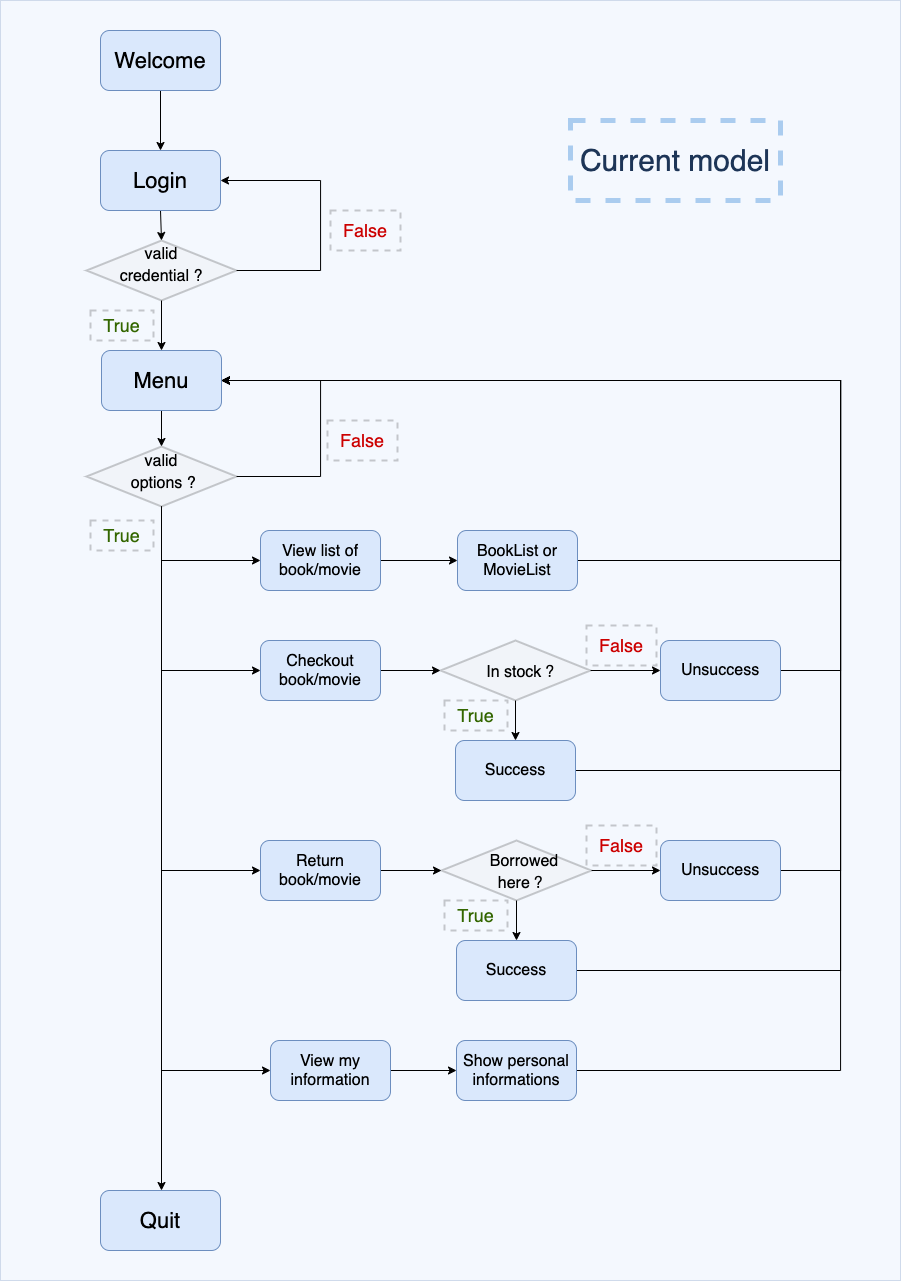

The diagram above was exported from draw.io. Its source (the exported page's mxGraphModel, read from the mxfile embedded in the PNG):
<mxGraphModel dx="2915" dy="1922" grid="1" gridSize="10" guides="1" tooltips="1" connect="1" arrows="1" fold="1" page="1" pageScale="1" pageWidth="827" pageHeight="1169" math="0" shadow="0">
  <root>
    <mxCell id="yNF40y3uU9P8DwsiunTM-0" />
    <mxCell id="yNF40y3uU9P8DwsiunTM-1" parent="yNF40y3uU9P8DwsiunTM-0" />
    <mxCell id="joDQSxWgMym50XjhTbgP-1" value="" style="rounded=0;whiteSpace=wrap;html=1;sketch=0;strokeColor=#6c8ebf;fillColor=#dae8fc;opacity=30;" vertex="1" parent="yNF40y3uU9P8DwsiunTM-1">
      <mxGeometry x="-990" y="-150" width="900" height="1280" as="geometry" />
    </mxCell>
    <mxCell id="tSBFIsNW_nXXj0hhZEbW-29" style="edgeStyle=orthogonalEdgeStyle;rounded=0;orthogonalLoop=1;jettySize=auto;html=1;exitX=0.5;exitY=1;exitDx=0;exitDy=0;entryX=0.5;entryY=0;entryDx=0;entryDy=0;fontSize=18;fontColor=#000000;" edge="1" parent="yNF40y3uU9P8DwsiunTM-1" source="tHi5VM37khnTimMhyFKb-3" target="tSBFIsNW_nXXj0hhZEbW-18">
      <mxGeometry relative="1" as="geometry" />
    </mxCell>
    <mxCell id="tHi5VM37khnTimMhyFKb-3" value="Menu" style="rounded=1;whiteSpace=wrap;html=1;fontSize=22;fillColor=#dae8fc;strokeColor=#6c8ebf;" vertex="1" parent="yNF40y3uU9P8DwsiunTM-1">
      <mxGeometry x="-889" y="200" width="120" height="60" as="geometry" />
    </mxCell>
    <mxCell id="FflCx-JG-KO_utxibQb6-12" style="edgeStyle=orthogonalEdgeStyle;rounded=0;orthogonalLoop=1;jettySize=auto;html=1;exitX=1;exitY=0.5;exitDx=0;exitDy=0;entryX=0;entryY=0.5;entryDx=0;entryDy=0;fontSize=18;fontColor=#000000;" edge="1" parent="yNF40y3uU9P8DwsiunTM-1" source="tHi5VM37khnTimMhyFKb-6" target="FflCx-JG-KO_utxibQb6-9">
      <mxGeometry relative="1" as="geometry" />
    </mxCell>
    <mxCell id="tHi5VM37khnTimMhyFKb-6" value="Checkout book/movie" style="rounded=1;whiteSpace=wrap;html=1;fontSize=16;fillColor=#dae8fc;strokeColor=#6c8ebf;" vertex="1" parent="yNF40y3uU9P8DwsiunTM-1">
      <mxGeometry x="-730" y="490" width="120" height="60" as="geometry" />
    </mxCell>
    <mxCell id="FflCx-JG-KO_utxibQb6-32" style="edgeStyle=orthogonalEdgeStyle;rounded=0;orthogonalLoop=1;jettySize=auto;html=1;exitX=1;exitY=0.5;exitDx=0;exitDy=0;entryX=0;entryY=0.5;entryDx=0;entryDy=0;fontSize=18;fontColor=#000000;" edge="1" parent="yNF40y3uU9P8DwsiunTM-1" source="tHi5VM37khnTimMhyFKb-8" target="FflCx-JG-KO_utxibQb6-29">
      <mxGeometry relative="1" as="geometry" />
    </mxCell>
    <mxCell id="tHi5VM37khnTimMhyFKb-8" value="View my information" style="rounded=1;whiteSpace=wrap;html=1;fontSize=16;fillColor=#dae8fc;strokeColor=#6c8ebf;" vertex="1" parent="yNF40y3uU9P8DwsiunTM-1">
      <mxGeometry x="-720" y="890" width="120" height="60" as="geometry" />
    </mxCell>
    <mxCell id="tHi5VM37khnTimMhyFKb-10" value="Quit" style="rounded=1;whiteSpace=wrap;html=1;fontSize=22;fillColor=#dae8fc;strokeColor=#6c8ebf;" vertex="1" parent="yNF40y3uU9P8DwsiunTM-1">
      <mxGeometry x="-890" y="1040" width="120" height="60" as="geometry" />
    </mxCell>
    <mxCell id="FflCx-JG-KO_utxibQb6-22" style="edgeStyle=orthogonalEdgeStyle;rounded=0;orthogonalLoop=1;jettySize=auto;html=1;exitX=1;exitY=0.5;exitDx=0;exitDy=0;entryX=0;entryY=0.5;entryDx=0;entryDy=0;fontSize=18;fontColor=#000000;" edge="1" parent="yNF40y3uU9P8DwsiunTM-1" source="tHi5VM37khnTimMhyFKb-14" target="FflCx-JG-KO_utxibQb6-20">
      <mxGeometry relative="1" as="geometry" />
    </mxCell>
    <mxCell id="tHi5VM37khnTimMhyFKb-14" value="Return book/movie" style="rounded=1;whiteSpace=wrap;html=1;fontSize=16;fillColor=#dae8fc;strokeColor=#6c8ebf;" vertex="1" parent="yNF40y3uU9P8DwsiunTM-1">
      <mxGeometry x="-730" y="690" width="120" height="60" as="geometry" />
    </mxCell>
    <mxCell id="FflCx-JG-KO_utxibQb6-5" style="edgeStyle=orthogonalEdgeStyle;rounded=0;orthogonalLoop=1;jettySize=auto;html=1;exitX=1;exitY=0.5;exitDx=0;exitDy=0;entryX=0;entryY=0.5;entryDx=0;entryDy=0;fontSize=18;fontColor=#000000;" edge="1" parent="yNF40y3uU9P8DwsiunTM-1" source="tHi5VM37khnTimMhyFKb-17" target="FflCx-JG-KO_utxibQb6-4">
      <mxGeometry relative="1" as="geometry" />
    </mxCell>
    <mxCell id="tHi5VM37khnTimMhyFKb-17" value="View list of book/movie" style="rounded=1;whiteSpace=wrap;html=1;fontSize=16;fillColor=#dae8fc;strokeColor=#6c8ebf;" vertex="1" parent="yNF40y3uU9P8DwsiunTM-1">
      <mxGeometry x="-730" y="380" width="120" height="60" as="geometry" />
    </mxCell>
    <mxCell id="tSBFIsNW_nXXj0hhZEbW-2" style="edgeStyle=orthogonalEdgeStyle;rounded=0;orthogonalLoop=1;jettySize=auto;html=1;exitX=0.5;exitY=1;exitDx=0;exitDy=0;entryX=0.5;entryY=0;entryDx=0;entryDy=0;fontSize=36;" edge="1" parent="yNF40y3uU9P8DwsiunTM-1" source="tSBFIsNW_nXXj0hhZEbW-0" target="tSBFIsNW_nXXj0hhZEbW-1">
      <mxGeometry relative="1" as="geometry" />
    </mxCell>
    <mxCell id="tSBFIsNW_nXXj0hhZEbW-0" value="Welcome" style="rounded=1;whiteSpace=wrap;html=1;fontSize=22;fillColor=#dae8fc;strokeColor=#6c8ebf;" vertex="1" parent="yNF40y3uU9P8DwsiunTM-1">
      <mxGeometry x="-890" y="-120" width="120" height="60" as="geometry" />
    </mxCell>
    <mxCell id="tSBFIsNW_nXXj0hhZEbW-24" style="edgeStyle=orthogonalEdgeStyle;rounded=0;orthogonalLoop=1;jettySize=auto;html=1;exitX=0.5;exitY=1;exitDx=0;exitDy=0;entryX=0.5;entryY=0;entryDx=0;entryDy=0;fontSize=18;fontColor=#000000;" edge="1" parent="yNF40y3uU9P8DwsiunTM-1" source="tSBFIsNW_nXXj0hhZEbW-1" target="tSBFIsNW_nXXj0hhZEbW-7">
      <mxGeometry relative="1" as="geometry" />
    </mxCell>
    <mxCell id="tSBFIsNW_nXXj0hhZEbW-1" value="Login" style="rounded=1;whiteSpace=wrap;html=1;fontSize=22;fillColor=#dae8fc;strokeColor=#6c8ebf;" vertex="1" parent="yNF40y3uU9P8DwsiunTM-1">
      <mxGeometry x="-890" width="120" height="60" as="geometry" />
    </mxCell>
    <mxCell id="tSBFIsNW_nXXj0hhZEbW-12" style="edgeStyle=orthogonalEdgeStyle;rounded=0;orthogonalLoop=1;jettySize=auto;html=1;exitX=0.5;exitY=1;exitDx=0;exitDy=0;fontSize=18;" edge="1" parent="yNF40y3uU9P8DwsiunTM-1" source="tSBFIsNW_nXXj0hhZEbW-7" target="tHi5VM37khnTimMhyFKb-3">
      <mxGeometry relative="1" as="geometry" />
    </mxCell>
    <mxCell id="tSBFIsNW_nXXj0hhZEbW-13" style="edgeStyle=orthogonalEdgeStyle;rounded=0;orthogonalLoop=1;jettySize=auto;html=1;exitX=1;exitY=0.5;exitDx=0;exitDy=0;entryX=1;entryY=0.5;entryDx=0;entryDy=0;fontSize=18;" edge="1" parent="yNF40y3uU9P8DwsiunTM-1" source="tSBFIsNW_nXXj0hhZEbW-7" target="tSBFIsNW_nXXj0hhZEbW-1">
      <mxGeometry relative="1" as="geometry">
        <Array as="points">
          <mxPoint x="-670" y="120" />
          <mxPoint x="-670" y="30" />
        </Array>
      </mxGeometry>
    </mxCell>
    <mxCell id="tSBFIsNW_nXXj0hhZEbW-14" value="False" style="text;html=1;fillColor=none;align=center;verticalAlign=middle;whiteSpace=wrap;rounded=0;fontSize=18;opacity=20;fontColor=#CC0000;strokeColor=#000000;dashed=1;strokeWidth=2;" vertex="1" parent="yNF40y3uU9P8DwsiunTM-1">
      <mxGeometry x="-660" y="60" width="70" height="40" as="geometry" />
    </mxCell>
    <mxCell id="tSBFIsNW_nXXj0hhZEbW-25" value="" style="group;" vertex="1" connectable="0" parent="yNF40y3uU9P8DwsiunTM-1">
      <mxGeometry x="-904" y="83" width="150" height="67" as="geometry" />
    </mxCell>
    <mxCell id="tSBFIsNW_nXXj0hhZEbW-7" value="" style="rhombus;whiteSpace=wrap;html=1;strokeWidth=2;fontSize=36;opacity=20;fillColor=#E6E6E6;" vertex="1" parent="tSBFIsNW_nXXj0hhZEbW-25">
      <mxGeometry y="7" width="150" height="60" as="geometry" />
    </mxCell>
    <mxCell id="tSBFIsNW_nXXj0hhZEbW-9" value="&lt;font style=&quot;font-size: 16px&quot;&gt;valid&lt;br&gt;credential ?&lt;/font&gt;" style="text;html=1;strokeColor=none;fillColor=none;align=center;verticalAlign=middle;whiteSpace=wrap;rounded=0;fontSize=18;opacity=20;" vertex="1" parent="tSBFIsNW_nXXj0hhZEbW-25">
      <mxGeometry x="20" width="110" height="60" as="geometry" />
    </mxCell>
    <mxCell id="FflCx-JG-KO_utxibQb6-0" style="edgeStyle=orthogonalEdgeStyle;rounded=0;orthogonalLoop=1;jettySize=auto;html=1;exitX=0.5;exitY=1;exitDx=0;exitDy=0;entryX=0;entryY=0.5;entryDx=0;entryDy=0;fontSize=18;fontColor=#000000;" edge="1" parent="yNF40y3uU9P8DwsiunTM-1" source="tSBFIsNW_nXXj0hhZEbW-18" target="tHi5VM37khnTimMhyFKb-17">
      <mxGeometry relative="1" as="geometry" />
    </mxCell>
    <mxCell id="FflCx-JG-KO_utxibQb6-1" style="edgeStyle=orthogonalEdgeStyle;rounded=0;orthogonalLoop=1;jettySize=auto;html=1;exitX=1;exitY=0.5;exitDx=0;exitDy=0;entryX=1;entryY=0.5;entryDx=0;entryDy=0;fontSize=18;fontColor=#000000;" edge="1" parent="yNF40y3uU9P8DwsiunTM-1" source="tSBFIsNW_nXXj0hhZEbW-18" target="tHi5VM37khnTimMhyFKb-3">
      <mxGeometry relative="1" as="geometry">
        <Array as="points">
          <mxPoint x="-670" y="326" />
          <mxPoint x="-670" y="230" />
        </Array>
      </mxGeometry>
    </mxCell>
    <mxCell id="FflCx-JG-KO_utxibQb6-7" style="edgeStyle=orthogonalEdgeStyle;rounded=0;orthogonalLoop=1;jettySize=auto;html=1;exitX=0.5;exitY=1;exitDx=0;exitDy=0;entryX=0;entryY=0.5;entryDx=0;entryDy=0;fontSize=18;fontColor=#000000;" edge="1" parent="yNF40y3uU9P8DwsiunTM-1" source="tSBFIsNW_nXXj0hhZEbW-18" target="tHi5VM37khnTimMhyFKb-6">
      <mxGeometry relative="1" as="geometry" />
    </mxCell>
    <mxCell id="FflCx-JG-KO_utxibQb6-31" style="edgeStyle=orthogonalEdgeStyle;rounded=0;orthogonalLoop=1;jettySize=auto;html=1;exitX=0.5;exitY=1;exitDx=0;exitDy=0;fontSize=18;fontColor=#000000;" edge="1" parent="yNF40y3uU9P8DwsiunTM-1" source="tSBFIsNW_nXXj0hhZEbW-18">
      <mxGeometry relative="1" as="geometry">
        <mxPoint x="-829" y="1040" as="targetPoint" />
        <mxPoint x="-809.07" y="356" as="sourcePoint" />
        <Array as="points" />
      </mxGeometry>
    </mxCell>
    <mxCell id="FflCx-JG-KO_utxibQb6-33" style="edgeStyle=orthogonalEdgeStyle;rounded=0;orthogonalLoop=1;jettySize=auto;html=1;exitX=0.5;exitY=1;exitDx=0;exitDy=0;entryX=0;entryY=0.5;entryDx=0;entryDy=0;fontSize=18;fontColor=#000000;" edge="1" parent="yNF40y3uU9P8DwsiunTM-1" source="tSBFIsNW_nXXj0hhZEbW-18" target="tHi5VM37khnTimMhyFKb-14">
      <mxGeometry relative="1" as="geometry" />
    </mxCell>
    <mxCell id="FflCx-JG-KO_utxibQb6-34" style="edgeStyle=orthogonalEdgeStyle;rounded=0;orthogonalLoop=1;jettySize=auto;html=1;exitX=0.5;exitY=1;exitDx=0;exitDy=0;fontSize=18;fontColor=#000000;entryX=0;entryY=0.5;entryDx=0;entryDy=0;" edge="1" parent="yNF40y3uU9P8DwsiunTM-1" source="tSBFIsNW_nXXj0hhZEbW-18" target="tHi5VM37khnTimMhyFKb-8">
      <mxGeometry relative="1" as="geometry">
        <mxPoint x="-770" y="830" as="targetPoint" />
      </mxGeometry>
    </mxCell>
    <mxCell id="tSBFIsNW_nXXj0hhZEbW-18" value="" style="rhombus;whiteSpace=wrap;html=1;strokeWidth=2;fontSize=36;opacity=20;fillColor=#E6E6E6;" vertex="1" parent="yNF40y3uU9P8DwsiunTM-1">
      <mxGeometry x="-904" y="296" width="150" height="60" as="geometry" />
    </mxCell>
    <mxCell id="tSBFIsNW_nXXj0hhZEbW-19" value="&lt;font style=&quot;font-size: 16px&quot;&gt;valid&lt;br&gt;&amp;nbsp;options ?&lt;/font&gt;" style="text;html=1;strokeColor=none;fillColor=none;align=center;verticalAlign=middle;whiteSpace=wrap;rounded=0;fontSize=18;opacity=20;" vertex="1" parent="yNF40y3uU9P8DwsiunTM-1">
      <mxGeometry x="-884" y="290" width="110" height="60" as="geometry" />
    </mxCell>
    <mxCell id="FflCx-JG-KO_utxibQb6-6" style="edgeStyle=orthogonalEdgeStyle;rounded=0;orthogonalLoop=1;jettySize=auto;html=1;exitX=1;exitY=0.5;exitDx=0;exitDy=0;entryX=1;entryY=0.5;entryDx=0;entryDy=0;fontSize=18;fontColor=#000000;" edge="1" parent="yNF40y3uU9P8DwsiunTM-1" source="FflCx-JG-KO_utxibQb6-4" target="tHi5VM37khnTimMhyFKb-3">
      <mxGeometry relative="1" as="geometry">
        <Array as="points">
          <mxPoint x="-150" y="410" />
          <mxPoint x="-150" y="230" />
        </Array>
      </mxGeometry>
    </mxCell>
    <mxCell id="FflCx-JG-KO_utxibQb6-4" value="BookList or&lt;br&gt;MovieList" style="rounded=1;whiteSpace=wrap;html=1;fontSize=16;fillColor=#dae8fc;strokeColor=#6c8ebf;" vertex="1" parent="yNF40y3uU9P8DwsiunTM-1">
      <mxGeometry x="-533" y="380" width="120" height="60" as="geometry" />
    </mxCell>
    <mxCell id="FflCx-JG-KO_utxibQb6-19" style="edgeStyle=orthogonalEdgeStyle;rounded=0;orthogonalLoop=1;jettySize=auto;html=1;exitX=1;exitY=0.5;exitDx=0;exitDy=0;entryX=1;entryY=0.5;entryDx=0;entryDy=0;fontSize=18;fontColor=#000000;" edge="1" parent="yNF40y3uU9P8DwsiunTM-1" source="FflCx-JG-KO_utxibQb6-13" target="tHi5VM37khnTimMhyFKb-3">
      <mxGeometry relative="1" as="geometry">
        <Array as="points">
          <mxPoint x="-150" y="620" />
          <mxPoint x="-150" y="230" />
        </Array>
      </mxGeometry>
    </mxCell>
    <mxCell id="FflCx-JG-KO_utxibQb6-13" value="Success" style="rounded=1;whiteSpace=wrap;html=1;fontSize=16;fillColor=#dae8fc;strokeColor=#6c8ebf;" vertex="1" parent="yNF40y3uU9P8DwsiunTM-1">
      <mxGeometry x="-535" y="590" width="120" height="60" as="geometry" />
    </mxCell>
    <mxCell id="FflCx-JG-KO_utxibQb6-18" style="edgeStyle=orthogonalEdgeStyle;rounded=0;orthogonalLoop=1;jettySize=auto;html=1;exitX=1;exitY=0.5;exitDx=0;exitDy=0;entryX=1;entryY=0.5;entryDx=0;entryDy=0;fontSize=18;fontColor=#000000;" edge="1" parent="yNF40y3uU9P8DwsiunTM-1" source="FflCx-JG-KO_utxibQb6-14" target="tHi5VM37khnTimMhyFKb-3">
      <mxGeometry relative="1" as="geometry">
        <Array as="points">
          <mxPoint x="-150" y="520" />
          <mxPoint x="-150" y="230" />
        </Array>
      </mxGeometry>
    </mxCell>
    <mxCell id="FflCx-JG-KO_utxibQb6-14" value="Unsuccess" style="rounded=1;whiteSpace=wrap;html=1;fontSize=16;fillColor=#dae8fc;strokeColor=#6c8ebf;" vertex="1" parent="yNF40y3uU9P8DwsiunTM-1">
      <mxGeometry x="-330" y="490" width="120" height="60" as="geometry" />
    </mxCell>
    <mxCell id="FflCx-JG-KO_utxibQb6-15" style="edgeStyle=orthogonalEdgeStyle;rounded=0;orthogonalLoop=1;jettySize=auto;html=1;exitX=0.5;exitY=1;exitDx=0;exitDy=0;entryX=0.5;entryY=0;entryDx=0;entryDy=0;fontSize=18;fontColor=#000000;" edge="1" parent="yNF40y3uU9P8DwsiunTM-1" source="FflCx-JG-KO_utxibQb6-9" target="FflCx-JG-KO_utxibQb6-13">
      <mxGeometry relative="1" as="geometry" />
    </mxCell>
    <mxCell id="FflCx-JG-KO_utxibQb6-16" style="edgeStyle=orthogonalEdgeStyle;rounded=0;orthogonalLoop=1;jettySize=auto;html=1;exitX=1;exitY=0.5;exitDx=0;exitDy=0;fontSize=18;fontColor=#000000;" edge="1" parent="yNF40y3uU9P8DwsiunTM-1" source="FflCx-JG-KO_utxibQb6-9" target="FflCx-JG-KO_utxibQb6-14">
      <mxGeometry relative="1" as="geometry" />
    </mxCell>
    <mxCell id="FflCx-JG-KO_utxibQb6-9" value="" style="rhombus;whiteSpace=wrap;html=1;strokeWidth=2;fontSize=36;opacity=20;fillColor=#E6E6E6;" vertex="1" parent="yNF40y3uU9P8DwsiunTM-1">
      <mxGeometry x="-550" y="490" width="150" height="60" as="geometry" />
    </mxCell>
    <mxCell id="FflCx-JG-KO_utxibQb6-10" value="&lt;span style=&quot;font-size: 16px&quot;&gt;In stock ？&lt;/span&gt;" style="text;html=1;strokeColor=none;fillColor=none;align=center;verticalAlign=middle;whiteSpace=wrap;rounded=0;fontSize=18;opacity=20;" vertex="1" parent="yNF40y3uU9P8DwsiunTM-1">
      <mxGeometry x="-521" y="490" width="110" height="60" as="geometry" />
    </mxCell>
    <mxCell id="FflCx-JG-KO_utxibQb6-26" style="edgeStyle=orthogonalEdgeStyle;rounded=0;orthogonalLoop=1;jettySize=auto;html=1;exitX=0.5;exitY=1;exitDx=0;exitDy=0;fontSize=18;fontColor=#000000;" edge="1" parent="yNF40y3uU9P8DwsiunTM-1" source="FflCx-JG-KO_utxibQb6-20" target="FflCx-JG-KO_utxibQb6-25">
      <mxGeometry relative="1" as="geometry" />
    </mxCell>
    <mxCell id="FflCx-JG-KO_utxibQb6-27" style="edgeStyle=orthogonalEdgeStyle;rounded=0;orthogonalLoop=1;jettySize=auto;html=1;exitX=1;exitY=0.5;exitDx=0;exitDy=0;entryX=0;entryY=0.5;entryDx=0;entryDy=0;fontSize=18;fontColor=#000000;" edge="1" parent="yNF40y3uU9P8DwsiunTM-1" source="FflCx-JG-KO_utxibQb6-20" target="FflCx-JG-KO_utxibQb6-24">
      <mxGeometry relative="1" as="geometry" />
    </mxCell>
    <mxCell id="FflCx-JG-KO_utxibQb6-20" value="" style="rhombus;whiteSpace=wrap;html=1;strokeWidth=2;fontSize=36;opacity=20;fillColor=#E6E6E6;" vertex="1" parent="yNF40y3uU9P8DwsiunTM-1">
      <mxGeometry x="-549" y="690" width="150" height="60" as="geometry" />
    </mxCell>
    <mxCell id="FflCx-JG-KO_utxibQb6-23" value="&lt;span style=&quot;font-size: 16px&quot;&gt;Borrowed&lt;br&gt;here ？&lt;br&gt;&lt;/span&gt;" style="text;html=1;strokeColor=none;fillColor=none;align=center;verticalAlign=middle;whiteSpace=wrap;rounded=0;fontSize=18;opacity=20;" vertex="1" parent="yNF40y3uU9P8DwsiunTM-1">
      <mxGeometry x="-521" y="690" width="110" height="60" as="geometry" />
    </mxCell>
    <mxCell id="FflCx-JG-KO_utxibQb6-28" style="edgeStyle=orthogonalEdgeStyle;rounded=0;orthogonalLoop=1;jettySize=auto;html=1;exitX=1;exitY=0.5;exitDx=0;exitDy=0;entryX=1;entryY=0.5;entryDx=0;entryDy=0;fontSize=18;fontColor=#000000;" edge="1" parent="yNF40y3uU9P8DwsiunTM-1" source="FflCx-JG-KO_utxibQb6-24" target="tHi5VM37khnTimMhyFKb-3">
      <mxGeometry relative="1" as="geometry">
        <Array as="points">
          <mxPoint x="-150" y="720" />
          <mxPoint x="-150" y="230" />
        </Array>
      </mxGeometry>
    </mxCell>
    <mxCell id="FflCx-JG-KO_utxibQb6-24" value="Unsuccess" style="rounded=1;whiteSpace=wrap;html=1;fontSize=16;fillColor=#dae8fc;strokeColor=#6c8ebf;" vertex="1" parent="yNF40y3uU9P8DwsiunTM-1">
      <mxGeometry x="-330" y="690" width="120" height="60" as="geometry" />
    </mxCell>
    <mxCell id="6ZBVH1qZ2pI634Boprux-13" style="edgeStyle=orthogonalEdgeStyle;rounded=0;orthogonalLoop=1;jettySize=auto;html=1;exitX=1;exitY=0.5;exitDx=0;exitDy=0;entryX=1;entryY=0.5;entryDx=0;entryDy=0;fontSize=18;fontColor=#000000;" edge="1" parent="yNF40y3uU9P8DwsiunTM-1" source="FflCx-JG-KO_utxibQb6-25" target="tHi5VM37khnTimMhyFKb-3">
      <mxGeometry relative="1" as="geometry">
        <Array as="points">
          <mxPoint x="-150" y="820" />
          <mxPoint x="-150" y="230" />
        </Array>
      </mxGeometry>
    </mxCell>
    <mxCell id="FflCx-JG-KO_utxibQb6-25" value="Success" style="rounded=1;whiteSpace=wrap;html=1;fontSize=16;fillColor=#dae8fc;strokeColor=#6c8ebf;" vertex="1" parent="yNF40y3uU9P8DwsiunTM-1">
      <mxGeometry x="-534" y="790" width="120" height="60" as="geometry" />
    </mxCell>
    <mxCell id="FflCx-JG-KO_utxibQb6-30" style="edgeStyle=orthogonalEdgeStyle;rounded=0;orthogonalLoop=1;jettySize=auto;html=1;exitX=1;exitY=0.5;exitDx=0;exitDy=0;entryX=1;entryY=0.5;entryDx=0;entryDy=0;fontSize=18;fontColor=#000000;" edge="1" parent="yNF40y3uU9P8DwsiunTM-1" source="FflCx-JG-KO_utxibQb6-29" target="tHi5VM37khnTimMhyFKb-3">
      <mxGeometry relative="1" as="geometry">
        <Array as="points">
          <mxPoint x="-150" y="920" />
          <mxPoint x="-150" y="230" />
        </Array>
      </mxGeometry>
    </mxCell>
    <mxCell id="FflCx-JG-KO_utxibQb6-29" value="Show personal informations" style="rounded=1;whiteSpace=wrap;html=1;fontSize=16;fillColor=#dae8fc;strokeColor=#6c8ebf;" vertex="1" parent="yNF40y3uU9P8DwsiunTM-1">
      <mxGeometry x="-534" y="890" width="120" height="60" as="geometry" />
    </mxCell>
    <mxCell id="6ZBVH1qZ2pI634Boprux-1" value="False" style="text;html=1;fillColor=none;align=center;verticalAlign=middle;whiteSpace=wrap;rounded=0;fontSize=18;opacity=20;fontColor=#CC0000;strokeColor=#000000;dashed=1;strokeWidth=2;" vertex="1" parent="yNF40y3uU9P8DwsiunTM-1">
      <mxGeometry x="-663" y="270" width="70" height="40" as="geometry" />
    </mxCell>
    <mxCell id="6ZBVH1qZ2pI634Boprux-2" value="&lt;font color=&quot;#336600&quot;&gt;True&lt;/font&gt;" style="text;html=1;fillColor=none;align=center;verticalAlign=middle;whiteSpace=wrap;rounded=0;fontSize=18;opacity=20;fontColor=#CC0000;strokeColor=#000000;dashed=1;strokeWidth=2;" vertex="1" parent="yNF40y3uU9P8DwsiunTM-1">
      <mxGeometry x="-900" y="160" width="63" height="30" as="geometry" />
    </mxCell>
    <mxCell id="6ZBVH1qZ2pI634Boprux-3" value="&lt;font color=&quot;#336600&quot;&gt;True&lt;/font&gt;" style="text;html=1;fillColor=none;align=center;verticalAlign=middle;whiteSpace=wrap;rounded=0;fontSize=18;opacity=20;fontColor=#CC0000;strokeColor=#000000;dashed=1;strokeWidth=2;" vertex="1" parent="yNF40y3uU9P8DwsiunTM-1">
      <mxGeometry x="-900" y="370" width="63" height="30" as="geometry" />
    </mxCell>
    <mxCell id="6ZBVH1qZ2pI634Boprux-4" value="False" style="text;html=1;fillColor=none;align=center;verticalAlign=middle;whiteSpace=wrap;rounded=0;fontSize=18;opacity=20;fontColor=#CC0000;strokeColor=#000000;dashed=1;strokeWidth=2;" vertex="1" parent="yNF40y3uU9P8DwsiunTM-1">
      <mxGeometry x="-404" y="675" width="70" height="40" as="geometry" />
    </mxCell>
    <mxCell id="6ZBVH1qZ2pI634Boprux-9" value="False" style="text;html=1;fillColor=none;align=center;verticalAlign=middle;whiteSpace=wrap;rounded=0;fontSize=18;opacity=20;fontColor=#CC0000;strokeColor=#000000;dashed=1;strokeWidth=2;" vertex="1" parent="yNF40y3uU9P8DwsiunTM-1">
      <mxGeometry x="-404" y="475" width="70" height="40" as="geometry" />
    </mxCell>
    <mxCell id="6ZBVH1qZ2pI634Boprux-11" value="&lt;font color=&quot;#336600&quot;&gt;True&lt;/font&gt;" style="text;html=1;fillColor=none;align=center;verticalAlign=middle;whiteSpace=wrap;rounded=0;fontSize=18;opacity=20;fontColor=#CC0000;strokeColor=#000000;dashed=1;strokeWidth=2;" vertex="1" parent="yNF40y3uU9P8DwsiunTM-1">
      <mxGeometry x="-546" y="550" width="63" height="30" as="geometry" />
    </mxCell>
    <mxCell id="6ZBVH1qZ2pI634Boprux-12" value="&lt;font color=&quot;#336600&quot;&gt;True&lt;/font&gt;" style="text;html=1;fillColor=none;align=center;verticalAlign=middle;whiteSpace=wrap;rounded=0;fontSize=18;opacity=20;fontColor=#CC0000;strokeColor=#000000;dashed=1;strokeWidth=2;" vertex="1" parent="yNF40y3uU9P8DwsiunTM-1">
      <mxGeometry x="-546" y="750" width="63" height="30" as="geometry" />
    </mxCell>
    <mxCell id="GLh4FledDtm-hoNADKSh-0" value="&lt;font style=&quot;font-size: 30px&quot;&gt;Current model&lt;/font&gt;" style="text;html=1;align=center;verticalAlign=middle;whiteSpace=wrap;rounded=0;sketch=0;fontColor=#1D3557;opacity=30;dashed=1;strokeWidth=5;strokeColor=#0066CC;" vertex="1" parent="yNF40y3uU9P8DwsiunTM-1">
      <mxGeometry x="-420" y="-30" width="210" height="80" as="geometry" />
    </mxCell>
  </root>
</mxGraphModel>